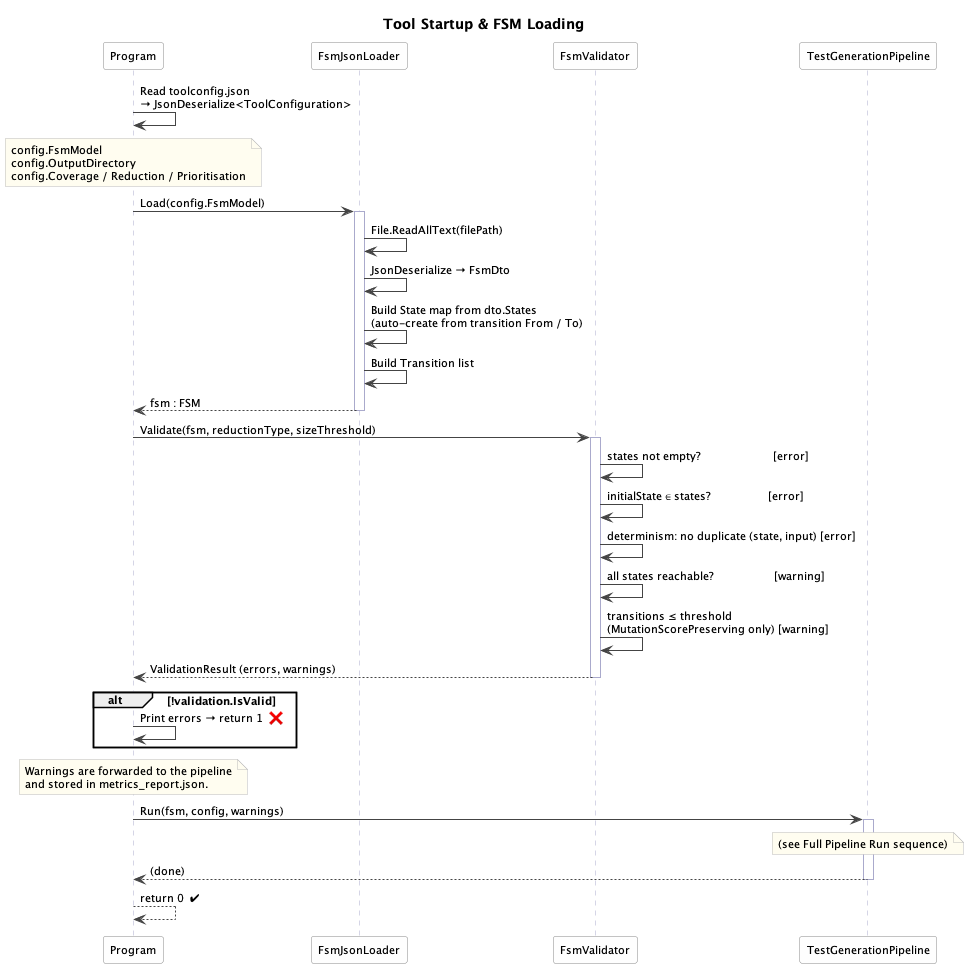

The diagram above was rendered by PlantUML. Its source (embedded in the PNG):
@startuml diagram_03_seq_startup
title Tool Startup & FSM Loading

skinparam defaultFontSize 11
skinparam ParticipantBackgroundColor #FEFEFE
skinparam ParticipantBorderColor #888888
skinparam SequenceArrowColor #444444
skinparam SequenceLifeLineBorderColor #AAAACC
skinparam NoteBackgroundColor #FFFDF0
skinparam NoteBorderColor #BBBBBB

participant "Program"                as P
participant "FsmJsonLoader"          as FJL
participant "FsmValidator"           as FV
participant "TestGenerationPipeline" as TGP

' ── 1. Load configuration ────────────────────────────────────────────────────

P -> P : Read toolconfig.json\n→ JsonDeserialize<ToolConfiguration>

note over P
  config.FsmModel
  config.OutputDirectory
  config.Coverage / Reduction / Prioritisation
end note

' ── 2. Load FSM ──────────────────────────────────────────────────────────────

P -> FJL : Load(config.FsmModel)
activate FJL

FJL -> FJL : File.ReadAllText(filePath)
FJL -> FJL : JsonDeserialize → FsmDto
FJL -> FJL : Build State map from dto.States\n(auto-create from transition From / To)
FJL -> FJL : Build Transition list

FJL --> P : fsm : FSM
deactivate FJL

' ── 3. Validate FSM ──────────────────────────────────────────────────────────

P -> FV : Validate(fsm, reductionType, sizeThreshold)
activate FV

FV -> FV : states not empty?                        [error]
FV -> FV : initialState ∈ states?                   [error]
FV -> FV : determinism: no duplicate (state, input) [error]
FV -> FV : all states reachable?                    [warning]
FV -> FV : transitions ≤ threshold\n(MutationScorePreserving only) [warning]

FV --> P : ValidationResult (errors, warnings)
deactivate FV

alt !validation.IsValid
  P -> P : Print errors → return 1  ❌
end

note over P
  Warnings are forwarded to the pipeline
  and stored in metrics_report.json.
end note

' ── 4. Run pipeline ──────────────────────────────────────────────────────────

P -> TGP : Run(fsm, config, warnings)
activate TGP
note over TGP : (see Full Pipeline Run sequence)
TGP --> P : (done)
deactivate TGP

P --> P : return 0  ✔

@enduml